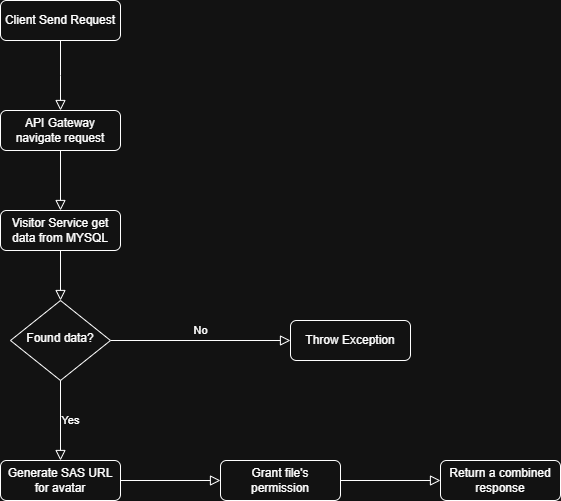

The diagram above was exported from draw.io. Its source (the exported page's mxGraphModel, read from the mxfile embedded in the PNG):
<mxGraphModel dx="1426" dy="777" grid="1" gridSize="10" guides="1" tooltips="1" connect="1" arrows="1" fold="1" page="1" pageScale="1" pageWidth="827" pageHeight="1169" math="0" shadow="0">
  <root>
    <mxCell id="WIyWlLk6GJQsqaUBKTNV-0" />
    <mxCell id="WIyWlLk6GJQsqaUBKTNV-1" parent="WIyWlLk6GJQsqaUBKTNV-0" />
    <mxCell id="WIyWlLk6GJQsqaUBKTNV-3" value="API Gateway navigate request" style="rounded=1;whiteSpace=wrap;html=1;fontSize=12;glass=0;strokeWidth=1;shadow=0;" parent="WIyWlLk6GJQsqaUBKTNV-1" vertex="1">
      <mxGeometry x="170" y="140" width="120" height="40" as="geometry" />
    </mxCell>
    <mxCell id="WIyWlLk6GJQsqaUBKTNV-5" value="No" style="edgeStyle=orthogonalEdgeStyle;rounded=0;html=1;jettySize=auto;orthogonalLoop=1;fontSize=11;endArrow=block;endFill=0;endSize=8;strokeWidth=1;shadow=0;labelBackgroundColor=none;" parent="WIyWlLk6GJQsqaUBKTNV-1" source="WIyWlLk6GJQsqaUBKTNV-6" target="WIyWlLk6GJQsqaUBKTNV-7" edge="1">
      <mxGeometry y="10" relative="1" as="geometry">
        <mxPoint as="offset" />
      </mxGeometry>
    </mxCell>
    <mxCell id="WIyWlLk6GJQsqaUBKTNV-6" value="Found data?" style="rhombus;whiteSpace=wrap;html=1;shadow=0;fontFamily=Helvetica;fontSize=12;align=center;strokeWidth=1;spacing=6;spacingTop=-4;" parent="WIyWlLk6GJQsqaUBKTNV-1" vertex="1">
      <mxGeometry x="180" y="330" width="100" height="80" as="geometry" />
    </mxCell>
    <mxCell id="WIyWlLk6GJQsqaUBKTNV-7" value="Throw Exception" style="rounded=1;whiteSpace=wrap;html=1;fontSize=12;glass=0;strokeWidth=1;shadow=0;" parent="WIyWlLk6GJQsqaUBKTNV-1" vertex="1">
      <mxGeometry x="460" y="350" width="120" height="40" as="geometry" />
    </mxCell>
    <mxCell id="9HU5lROtgRdRS2y0UFrJ-0" value="Client Send Request" style="rounded=1;whiteSpace=wrap;html=1;fontSize=12;glass=0;strokeWidth=1;shadow=0;" vertex="1" parent="WIyWlLk6GJQsqaUBKTNV-1">
      <mxGeometry x="170" y="30" width="120" height="40" as="geometry" />
    </mxCell>
    <mxCell id="9HU5lROtgRdRS2y0UFrJ-1" value="" style="rounded=0;html=1;jettySize=auto;orthogonalLoop=1;fontSize=11;endArrow=block;endFill=0;endSize=8;strokeWidth=1;shadow=0;labelBackgroundColor=none;edgeStyle=orthogonalEdgeStyle;exitX=0.5;exitY=1;exitDx=0;exitDy=0;" edge="1" parent="WIyWlLk6GJQsqaUBKTNV-1" source="9HU5lROtgRdRS2y0UFrJ-0">
      <mxGeometry relative="1" as="geometry">
        <mxPoint x="480" y="240" as="sourcePoint" />
        <mxPoint x="230" y="140" as="targetPoint" />
      </mxGeometry>
    </mxCell>
    <mxCell id="9HU5lROtgRdRS2y0UFrJ-2" value="Visitor Service get data from MYSQL" style="rounded=1;whiteSpace=wrap;html=1;fontSize=12;glass=0;strokeWidth=1;shadow=0;" vertex="1" parent="WIyWlLk6GJQsqaUBKTNV-1">
      <mxGeometry x="170" y="240" width="120" height="40" as="geometry" />
    </mxCell>
    <mxCell id="9HU5lROtgRdRS2y0UFrJ-3" value="" style="rounded=0;html=1;jettySize=auto;orthogonalLoop=1;fontSize=11;endArrow=block;endFill=0;endSize=8;strokeWidth=1;shadow=0;labelBackgroundColor=none;edgeStyle=orthogonalEdgeStyle;exitX=0.5;exitY=1;exitDx=0;exitDy=0;entryX=0.5;entryY=0;entryDx=0;entryDy=0;" edge="1" parent="WIyWlLk6GJQsqaUBKTNV-1" source="WIyWlLk6GJQsqaUBKTNV-3" target="9HU5lROtgRdRS2y0UFrJ-2">
      <mxGeometry relative="1" as="geometry">
        <mxPoint x="420" y="240" as="sourcePoint" />
        <mxPoint x="420" y="310" as="targetPoint" />
      </mxGeometry>
    </mxCell>
    <mxCell id="9HU5lROtgRdRS2y0UFrJ-4" value="Generate SAS URL for avatar" style="rounded=1;whiteSpace=wrap;html=1;fontSize=12;glass=0;strokeWidth=1;shadow=0;" vertex="1" parent="WIyWlLk6GJQsqaUBKTNV-1">
      <mxGeometry x="170" y="490" width="120" height="40" as="geometry" />
    </mxCell>
    <mxCell id="9HU5lROtgRdRS2y0UFrJ-6" value="" style="rounded=0;html=1;jettySize=auto;orthogonalLoop=1;fontSize=11;endArrow=block;endFill=0;endSize=8;strokeWidth=1;shadow=0;labelBackgroundColor=none;edgeStyle=orthogonalEdgeStyle;exitX=0.5;exitY=1;exitDx=0;exitDy=0;" edge="1" parent="WIyWlLk6GJQsqaUBKTNV-1" source="9HU5lROtgRdRS2y0UFrJ-2" target="WIyWlLk6GJQsqaUBKTNV-6">
      <mxGeometry relative="1" as="geometry">
        <mxPoint x="420" y="260" as="sourcePoint" />
        <mxPoint x="420" y="320" as="targetPoint" />
      </mxGeometry>
    </mxCell>
    <mxCell id="9HU5lROtgRdRS2y0UFrJ-8" value="Grant file's permission" style="rounded=1;whiteSpace=wrap;html=1;fontSize=12;glass=0;strokeWidth=1;shadow=0;" vertex="1" parent="WIyWlLk6GJQsqaUBKTNV-1">
      <mxGeometry x="390" y="490" width="120" height="40" as="geometry" />
    </mxCell>
    <mxCell id="9HU5lROtgRdRS2y0UFrJ-9" value="" style="rounded=0;html=1;jettySize=auto;orthogonalLoop=1;fontSize=11;endArrow=block;endFill=0;endSize=8;strokeWidth=1;shadow=0;labelBackgroundColor=none;edgeStyle=orthogonalEdgeStyle;exitX=1;exitY=0.5;exitDx=0;exitDy=0;entryX=0;entryY=0.5;entryDx=0;entryDy=0;" edge="1" parent="WIyWlLk6GJQsqaUBKTNV-1" source="9HU5lROtgRdRS2y0UFrJ-4" target="9HU5lROtgRdRS2y0UFrJ-8">
      <mxGeometry relative="1" as="geometry">
        <mxPoint x="290" y="540" as="sourcePoint" />
        <mxPoint x="290" y="620" as="targetPoint" />
      </mxGeometry>
    </mxCell>
    <mxCell id="9HU5lROtgRdRS2y0UFrJ-10" value="Return a combined response" style="rounded=1;whiteSpace=wrap;html=1;fontSize=12;glass=0;strokeWidth=1;shadow=0;" vertex="1" parent="WIyWlLk6GJQsqaUBKTNV-1">
      <mxGeometry x="610" y="490" width="120" height="40" as="geometry" />
    </mxCell>
    <mxCell id="9HU5lROtgRdRS2y0UFrJ-11" value="" style="rounded=0;html=1;jettySize=auto;orthogonalLoop=1;fontSize=11;endArrow=block;endFill=0;endSize=8;strokeWidth=1;shadow=0;labelBackgroundColor=none;edgeStyle=orthogonalEdgeStyle;exitX=1;exitY=0.5;exitDx=0;exitDy=0;entryX=0;entryY=0.5;entryDx=0;entryDy=0;" edge="1" parent="WIyWlLk6GJQsqaUBKTNV-1" source="9HU5lROtgRdRS2y0UFrJ-8" target="9HU5lROtgRdRS2y0UFrJ-10">
      <mxGeometry relative="1" as="geometry">
        <mxPoint x="430" y="570" as="sourcePoint" />
        <mxPoint x="530" y="570" as="targetPoint" />
      </mxGeometry>
    </mxCell>
    <mxCell id="9HU5lROtgRdRS2y0UFrJ-12" value="Yes" style="edgeStyle=orthogonalEdgeStyle;rounded=0;html=1;jettySize=auto;orthogonalLoop=1;fontSize=11;endArrow=block;endFill=0;endSize=8;strokeWidth=1;shadow=0;labelBackgroundColor=none;exitX=0.5;exitY=1;exitDx=0;exitDy=0;entryX=0.5;entryY=0;entryDx=0;entryDy=0;" edge="1" parent="WIyWlLk6GJQsqaUBKTNV-1" source="WIyWlLk6GJQsqaUBKTNV-6" target="9HU5lROtgRdRS2y0UFrJ-4">
      <mxGeometry y="10" relative="1" as="geometry">
        <mxPoint as="offset" />
        <mxPoint x="400" y="410" as="sourcePoint" />
        <mxPoint x="580" y="410" as="targetPoint" />
      </mxGeometry>
    </mxCell>
  </root>
</mxGraphModel>